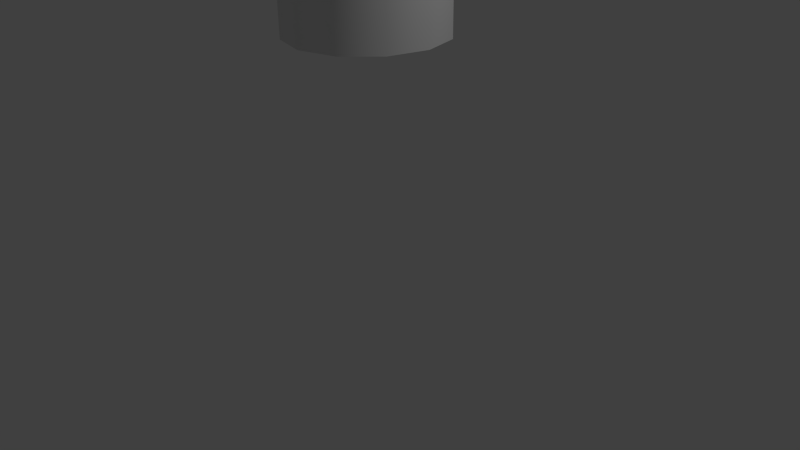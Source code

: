 # Source: cubeta.blend  (saved by Blender 2.77.0; exported with 4.5.12 LTS)
import bpy
from mathutils import Matrix  # noqa: F401  (used for matrix-valued properties, if any)

bpy.ops.wm.read_factory_settings(use_empty=True)
scene = bpy.context.scene
scene.name = 'Scene'

# ---- collections
col_collection_1 = bpy.data.collections.new('Collection 1'); scene.collection.children.link(col_collection_1)

# ---- materials (node trees are filled in below, after node groups)
mat_material = bpy.data.materials.new('Material')
mat_material.alpha_threshold = 0.0
mat_material.use_transparent_shadow = False
mat_material.roughness = 0.5
mat_material.line_color = (0.0, 0.0, 0.0, 1.0)

# ---- material node trees

# ---- world
world_world = bpy.data.worlds.new('World'); scene.world = world_world
world_world.color = (0.05088, 0.05088, 0.05088)
world_world.use_sun_shadow = False
world_world.sun_shadow_jitter_overblur = 0.0
world_world.cycles.sampling_method = 'NONE'
world_world.cycles.sample_map_resolution = 256

# ---- cameras
cam_camera = bpy.data.cameras.new('Camera')
cam_camera.clip_end = 100.0
cam_camera.lens = 35.0
cam_camera.sensor_width = 32.0
cam_camera.sensor_height = 18.0
cam_camera.ortho_scale = 7.314
cam_camera.dof.focus_distance = 0.0
cam_camera.dof.aperture_fstop = 128.0

# ---- lights
light_lamp = bpy.data.lights.new('Lamp', 'POINT')
light_lamp.transmission_factor = 0.0
light_lamp.cutoff_distance = 30.0
light_lamp.energy = 100.0
light_lamp.shadow_buffer_clip_start = 1.001
light_lamp.shadow_soft_size = 0.1
light_lamp.shadow_maximum_resolution = 0.006
light_lamp.use_absolute_resolution = True
light_lamp.cycles.use_multiple_importance_sampling = False

# ---- meshes
me_sphere = bpy.data.meshes.new('Sphere')
me_sphere.from_pydata([(-1.0, -1.344e-08, 3.868), (-0.866, 0.5, 3.868), (-0.5, 0.866, 3.868), (6.075e-08, 1.0, 3.868), (0.5, 0.866, 3.868), (0.866, 0.5, 3.868), (1.0, -8.893e-08, 3.868), (0.866, -0.5, 3.868), (0.5, -0.866, 3.868), (1.15e-09, -1.0, 3.868), (-0.5, -0.866, 3.868), (-0.866, -0.5, 3.868), (0.0, 1.0, 9.644), (-0.458, 0.7934, 3.949), (0.5, 0.866, 9.644), (-0.2452, 0.1415, 0.2104), (0.866, 0.5, 9.644), (-0.4663, 0.2692, 0.3406), (1.0, -4.371e-08, 9.644), (-0.6418, 0.3706, 0.5432), (0.866, -0.5, 9.644), (-0.7545, 0.4356, 3.666), (0.5, -0.866, 9.644), (-0.7934, 0.458, 3.949), (1.51e-07, -1.0, 9.644), (-0.5, -0.866, 9.644), (-0.866, -0.5, 9.644), (-1.0, -4.649e-07, 9.644), (-0.866, 0.5, 9.644), (-0.9161, -1.369e-08, 3.949), (-0.5, 0.866, 9.644), (-0.1415, 0.2452, 0.2104), (5.812e-08, 0.9161, 3.949), (4.447e-08, 0.2831, 0.2104), (0.1415, -0.2452, 0.2104), (4.447e-08, -0.2831, 0.2104), (-0.458, -0.7934, 3.949), (-0.7934, -0.458, 3.949), (2.464e-09, 0.9161, 9.644), (0.458, 0.7934, 9.644), (0.7934, 0.458, 9.644), (0.9161, -4.143e-08, 9.644), (0.7934, -0.458, 9.644), (0.458, -0.7934, 9.644), (1.408e-07, -0.9161, 9.644), (-0.458, -0.7934, 9.644), (-0.7934, -0.4581, 9.644), (-0.9161, -4.273e-07, 9.644), (-0.7934, 0.458, 9.644), (-0.4581, 0.7934, 9.644), (7.504e-11, 1.03, 9.699), (0.5151, 0.8922, 9.699), (0.8922, 0.5151, 9.699), (1.03, -4.075e-08, 9.699), (0.8922, -0.5151, 9.699), (0.5151, -0.8922, 9.699), (1.556e-07, -1.03, 9.699), (-0.5151, -0.8922, 9.699), (-0.8922, -0.5151, 9.699), (-1.03, -4.747e-07, 9.699), (-0.8922, 0.5151, 9.699), (-0.5151, 0.8922, 9.699), (2.613e-09, 0.9438, 9.698), (0.4719, 0.8173, 9.698), (0.8173, 0.4719, 9.698), (0.9438, -3.84e-08, 9.698), (0.8173, -0.4719, 9.698), (0.4719, -0.8173, 9.698), (1.451e-07, -0.9438, 9.698), (-0.4719, -0.8173, 9.698), (-0.8173, -0.4719, 9.698), (-0.9438, -4.359e-07, 9.698), (-0.8173, 0.4719, 9.698), (-0.4719, 0.8173, 9.698)], [(15, 31), (17, 15), (19, 17), (21, 19), (23, 21), (31, 33), (34, 35)], [(3, 12, 14, 4), (4, 14, 16, 5), (5, 16, 18, 6), (6, 18, 20, 7), (7, 20, 22, 8), (8, 22, 24, 9), (9, 24, 25, 10), (10, 25, 26, 11), (11, 26, 27, 0), (0, 27, 28, 1), (1, 28, 30, 2), (2, 30, 12, 3), (36, 37, 46, 45), (37, 29, 47, 46), (29, 23, 48, 47), (23, 13, 49, 48), (13, 32, 38, 49), (16, 14, 51, 52), (42, 43, 67, 66), (28, 27, 59, 60), (44, 45, 69, 68), (25, 24, 56, 57), (46, 47, 71, 70), (20, 18, 53, 54), (48, 49, 73, 72), (39, 40, 64, 63), (12, 30, 61, 50), (41, 42, 66, 65), (27, 26, 58, 59), (59, 71, 72, 60), (60, 72, 73, 61), (61, 73, 62, 50), (50, 62, 63, 51), (51, 63, 64, 52), (52, 64, 65, 53), (53, 65, 66, 54), (54, 66, 67, 55), (55, 67, 68, 56), (56, 68, 69, 57), (57, 69, 70, 58), (58, 70, 71, 59), (22, 20, 54, 55), (40, 41, 65, 64), (49, 38, 62, 73), (14, 12, 50, 51), (26, 25, 57, 58), (38, 39, 63, 62), (47, 48, 72, 71), (30, 28, 60, 61), (45, 46, 70, 69), (18, 16, 52, 53), (43, 44, 68, 67), (24, 22, 55, 56)])
me_sphere.polygons.foreach_set('use_smooth', [True] * 53)
_uv = me_sphere.uv_layers.new(name='UVMap')
_uv.uv.foreach_set('vector', [0.5217, 0.0001862, 0.5217, 0.7259, 0.4782, 0.7259, 0.4782, 0.0001867, 0.4782, 0.0001867, 0.4782, 0.7259, 0.4348, 0.7259, 0.4348, 0.0001871, 0.4348, 0.0001871, 0.4348, 0.7259, 0.3913, 0.7259, 0.3913, 0.0001875, 0.3913, 0.0001875, 0.3913, 0.7259, 0.3479, 0.7259, 0.3479, 0.0001879, 0.3479, 0.0001879, 0.3479, 0.7259, 0.3044, 0.7259, 0.3044, 0.0001883, 0.3044, 0.0001883, 0.3044, 0.7259, 0.2609, 0.7259, 0.2609, 0.0001886, 0.2609, 0.0001886, 0.2609, 0.7259, 0.2175, 0.7259, 0.2175, 0.0001888, 0.2175, 0.0001888, 0.2175, 0.7259, 0.174, 0.7259, 0.174, 0.000189, 0.174, 0.000189, 0.174, 0.7259, 0.1306, 0.7259, 0.1306, 0.0001892, 0.1306, 0.0001892, 0.1306, 0.7259, 0.0871, 0.7259, 0.0871, 0.0001893, 0.0871, 0.0001893, 0.0871, 0.7259, 0.04364, 0.7259, 0.04364, 0.0001894, 0.04364, 0.0001894, 0.04364, 0.7259, 0.0001862, 0.7259, 0.0001862, 0.0001895, 0.8008, 0.0001863, 0.8406, 0.0001863, 0.8406, 0.719, 0.8008, 0.719, 0.8406, 0.0001863, 0.8804, 0.0001862, 0.8804, 0.719, 0.8406, 0.719, 0.8804, 0.0001862, 0.9202, 0.0001862, 0.9202, 0.719, 0.8804, 0.719, 0.9202, 0.0001862, 0.96, 0.0001863, 0.96, 0.719, 0.9202, 0.719, 0.96, 0.0001863, 0.9998, 0.0001863, 0.9998, 0.719, 0.96, 0.719, 0.3987, 0.8421, 0.4477, 0.8509, 0.446, 0.8571, 0.3982, 0.8479, 0.3199, 0.8634, 0.2892, 0.873, 0.2877, 0.8694, 0.319, 0.8593, 0.4437, 0.7977, 0.4053, 0.8046, 0.4049, 0.7995, 0.4425, 0.7933, 0.2719, 0.7556, 0.3184, 0.7753, 0.3165, 0.7812, 0.2687, 0.7612, 0.3123, 0.7958, 0.2607, 0.7766, 0.2624, 0.7695, 0.314, 0.7896, 0.3634, 0.7858, 0.4042, 0.7879, 0.4044, 0.7927, 0.3626, 0.7911, 0.3163, 0.849, 0.3547, 0.8421, 0.3551, 0.8472, 0.3175, 0.8534, 0.4401, 0.7833, 0.4708, 0.7737, 0.4723, 0.7773, 0.441, 0.7874, 0.4416, 0.8714, 0.3966, 0.8609, 0.3974, 0.8556, 0.4435, 0.8656, 0.5052, 0.7697, 0.476, 0.7857, 0.4744, 0.7821, 0.5037, 0.766, 0.3558, 0.8588, 0.3199, 0.8634, 0.319, 0.8593, 0.3556, 0.8541, 0.4053, 0.8046, 0.3613, 0.8046, 0.3618, 0.7988, 0.4049, 0.7995, 0.4049, 0.7995, 0.4044, 0.7927, 0.441, 0.7874, 0.4425, 0.7933, 0.4425, 0.7933, 0.441, 0.7874, 0.4723, 0.7773, 0.4744, 0.7821, 0.4744, 0.7821, 0.4723, 0.7773, 0.5, 0.7621, 0.5037, 0.766, 0.4975, 0.8773, 0.4913, 0.8855, 0.4435, 0.8656, 0.446, 0.8571, 0.446, 0.8571, 0.4435, 0.8656, 0.3974, 0.8556, 0.3982, 0.8479, 0.3982, 0.8479, 0.3974, 0.8556, 0.3556, 0.8541, 0.3551, 0.8472, 0.3551, 0.8472, 0.3556, 0.8541, 0.319, 0.8593, 0.3175, 0.8534, 0.3175, 0.8534, 0.319, 0.8593, 0.2877, 0.8694, 0.2856, 0.8646, 0.2856, 0.8646, 0.2877, 0.8694, 0.26, 0.8846, 0.2563, 0.8807, 0.2624, 0.7695, 0.2687, 0.7612, 0.3165, 0.7812, 0.314, 0.7896, 0.314, 0.7896, 0.3165, 0.7812, 0.3626, 0.7911, 0.3618, 0.7988, 0.3618, 0.7988, 0.3626, 0.7911, 0.4044, 0.7927, 0.4049, 0.7995, 0.2839, 0.861, 0.3163, 0.849, 0.3175, 0.8534, 0.2856, 0.8646, 0.3966, 0.8609, 0.3558, 0.8588, 0.3556, 0.8541, 0.3974, 0.8556, 0.4708, 0.7737, 0.4978, 0.759, 0.5, 0.7621, 0.4723, 0.7773, 0.4477, 0.8509, 0.4993, 0.8701, 0.4975, 0.8773, 0.446, 0.8571, 0.3613, 0.8046, 0.3123, 0.7958, 0.314, 0.7896, 0.3618, 0.7988, 0.4881, 0.8911, 0.4416, 0.8714, 0.4435, 0.8656, 0.4913, 0.8855, 0.4042, 0.7879, 0.4401, 0.7833, 0.441, 0.7874, 0.4044, 0.7927, 0.476, 0.7857, 0.4437, 0.7977, 0.4425, 0.7933, 0.4744, 0.7821, 0.3184, 0.7753, 0.3634, 0.7858, 0.3626, 0.7911, 0.3165, 0.7812, 0.3547, 0.8421, 0.3987, 0.8421, 0.3982, 0.8479, 0.3551, 0.8472, 0.2892, 0.873, 0.2622, 0.8877, 0.26, 0.8846, 0.2877, 0.8694, 0.2548, 0.877, 0.2839, 0.861, 0.2856, 0.8646, 0.2563, 0.8807])
me_sphere.materials.append(mat_material)
me_sphere.use_remesh_preserve_volume = False
me_sphere.use_remesh_preserve_attributes = False
me_sphere.use_mirror_vertex_groups = False
me_sphere.update()

# ---- objects
ob_tuboensaio = bpy.data.objects.new('TuboEnsaio', me_sphere)
ob_lamp = bpy.data.objects.new('Lamp', light_lamp)
ob_camera = bpy.data.objects.new('Camera', cam_camera)

# ---- transforms, parenting, visibility, modifiers, constraints
ob_tuboensaio.location = (0.0, 0.0, -1.011)
ob_tuboensaio.lineart.crease_threshold = 0.0
ob_lamp.location = (4.076, 1.005, 5.904)
ob_lamp.rotation_euler = (0.6503, 0.05522, 1.866)
ob_lamp.lock_rotations_4d = False
ob_lamp.empty_display_type = 'ARROWS'
ob_lamp.color = (0.0, 0.0, 0.0, 0.0)
ob_lamp.lineart.crease_threshold = 0.0
ob_camera.location = (7.481, -6.508, 5.344)
ob_camera.rotation_euler = (1.109, 0.01082, 0.8149)
ob_camera.lock_rotations_4d = False
ob_camera.empty_display_type = 'ARROWS'
ob_camera.color = (0.0, 0.0, 0.0, 0.0)
ob_camera.display_type = 'WIRE'
ob_camera.lineart.crease_threshold = 0.0

# ---- collection membership
col_collection_1.objects.link(ob_tuboensaio)
col_collection_1.objects.link(ob_lamp)
col_collection_1.objects.link(ob_camera)

# ---- scene / render settings (as saved in the file)
scene.camera = ob_camera
scene.frame_start = 1; scene.frame_end = 250; scene.frame_set(1)
scene.render.engine = 'BLENDER_EEVEE_NEXT'
scene.render.resolution_percentage = 50
scene.render.dither_intensity = 0.0
scene.cycles.use_denoising = False
scene.cycles.samples = 10
scene.cycles.sampling_pattern = 'TABULATED_SOBOL'
scene.cycles.light_sampling_threshold = 0.0
scene.cycles.use_adaptive_sampling = False
scene.cycles.use_light_tree = False
scene.cycles.blur_glossy = 0.0
scene.cycles.pixel_filter_type = 'GAUSSIAN'
scene.cycles.sample_clamp_indirect = 0.0
scene.view_settings.view_transform = 'Standard'
bpy.context.view_layer.update()
